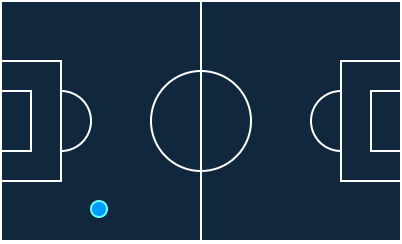

The diagram above was exported from draw.io. Its source (the exported page's mxGraphModel, read from the mxfile embedded in the PNG):
<mxGraphModel dx="824" dy="420" grid="1" gridSize="10" guides="1" tooltips="1" connect="1" arrows="1" fold="1" page="1" pageScale="1" pageWidth="850" pageHeight="1100" background="#ffffff" math="0" shadow="0">
  <root>
    <mxCell id="0" />
    <mxCell id="1" parent="0" />
    <mxCell id="M0rrCAPU3k2NqwKGhOPo-2" value="" style="rounded=0;whiteSpace=wrap;html=1;fillStyle=solid;fillColor=#11273e;strokeColor=#FFFFFF;" vertex="1" parent="1">
      <mxGeometry x="200" y="320" width="200" height="120" as="geometry" />
    </mxCell>
    <mxCell id="M0rrCAPU3k2NqwKGhOPo-5" value="" style="ellipse;whiteSpace=wrap;html=1;aspect=fixed;fillColor=#11273E;strokeColor=#FFFFFF;" vertex="1" parent="1">
      <mxGeometry x="275" y="355" width="50" height="50" as="geometry" />
    </mxCell>
    <mxCell id="M0rrCAPU3k2NqwKGhOPo-9" value="" style="ellipse;whiteSpace=wrap;html=1;aspect=fixed;fillColor=#11273E;strokeColor=#FFFFFF;" vertex="1" parent="1">
      <mxGeometry x="215" y="365" width="30" height="30" as="geometry" />
    </mxCell>
    <mxCell id="M0rrCAPU3k2NqwKGhOPo-8" value="" style="endArrow=none;html=1;rounded=0;entryX=0.5;entryY=0;entryDx=0;entryDy=0;exitX=0.5;exitY=1;exitDx=0;exitDy=0;strokeColor=#FFFFFF;" edge="1" parent="1" source="M0rrCAPU3k2NqwKGhOPo-2" target="M0rrCAPU3k2NqwKGhOPo-2">
      <mxGeometry width="50" height="50" relative="1" as="geometry">
        <mxPoint x="275" y="400" as="sourcePoint" />
        <mxPoint x="325" y="350" as="targetPoint" />
      </mxGeometry>
    </mxCell>
    <mxCell id="M0rrCAPU3k2NqwKGhOPo-10" value="" style="endArrow=none;html=1;rounded=0;exitX=0.5;exitY=1;exitDx=0;exitDy=0;entryX=0.5;entryY=0;entryDx=0;entryDy=0;" edge="1" parent="1" source="M0rrCAPU3k2NqwKGhOPo-9" target="M0rrCAPU3k2NqwKGhOPo-9">
      <mxGeometry width="50" height="50" relative="1" as="geometry">
        <mxPoint x="180" y="530" as="sourcePoint" />
        <mxPoint x="230" y="480" as="targetPoint" />
      </mxGeometry>
    </mxCell>
    <mxCell id="M0rrCAPU3k2NqwKGhOPo-11" value="" style="ellipse;whiteSpace=wrap;html=1;aspect=fixed;fillStyle=solid;fillColor=#11273E;strokeColor=#FFFFFF;" vertex="1" parent="1">
      <mxGeometry x="355" y="365" width="30" height="30" as="geometry" />
    </mxCell>
    <mxCell id="M0rrCAPU3k2NqwKGhOPo-4" value="" style="rounded=0;whiteSpace=wrap;html=1;fillStyle=solid;fillColor=#11273E;strokeColor=#FFFFFF;" vertex="1" parent="1">
      <mxGeometry x="370" y="350" width="30" height="60" as="geometry" />
    </mxCell>
    <mxCell id="M0rrCAPU3k2NqwKGhOPo-7" value="" style="rounded=0;whiteSpace=wrap;html=1;fillStyle=solid;fillColor=#11273E;strokeColor=#FFFFFF;" vertex="1" parent="1">
      <mxGeometry x="385" y="365" width="15" height="30" as="geometry" />
    </mxCell>
    <mxCell id="M0rrCAPU3k2NqwKGhOPo-3" value="" style="rounded=0;whiteSpace=wrap;html=1;fillStyle=solid;fillColor=#11273E;strokeColor=#FFFFFF;" vertex="1" parent="1">
      <mxGeometry x="200" y="350" width="30" height="60" as="geometry" />
    </mxCell>
    <mxCell id="M0rrCAPU3k2NqwKGhOPo-6" value="" style="rounded=0;whiteSpace=wrap;html=1;fillStyle=solid;fillColor=#11273E;strokeColor=#FFFFFF;" vertex="1" parent="1">
      <mxGeometry x="200" y="365" width="15" height="30" as="geometry" />
    </mxCell>
    <mxCell id="M0rrCAPU3k2NqwKGhOPo-12" value="" style="ellipse;whiteSpace=wrap;html=1;aspect=fixed;fillStyle=solid;fillColor=#009dff;strokeColor=#66FFFF;" vertex="1" parent="1">
      <mxGeometry x="245" y="420" width="8" height="8" as="geometry" />
    </mxCell>
  </root>
</mxGraphModel>